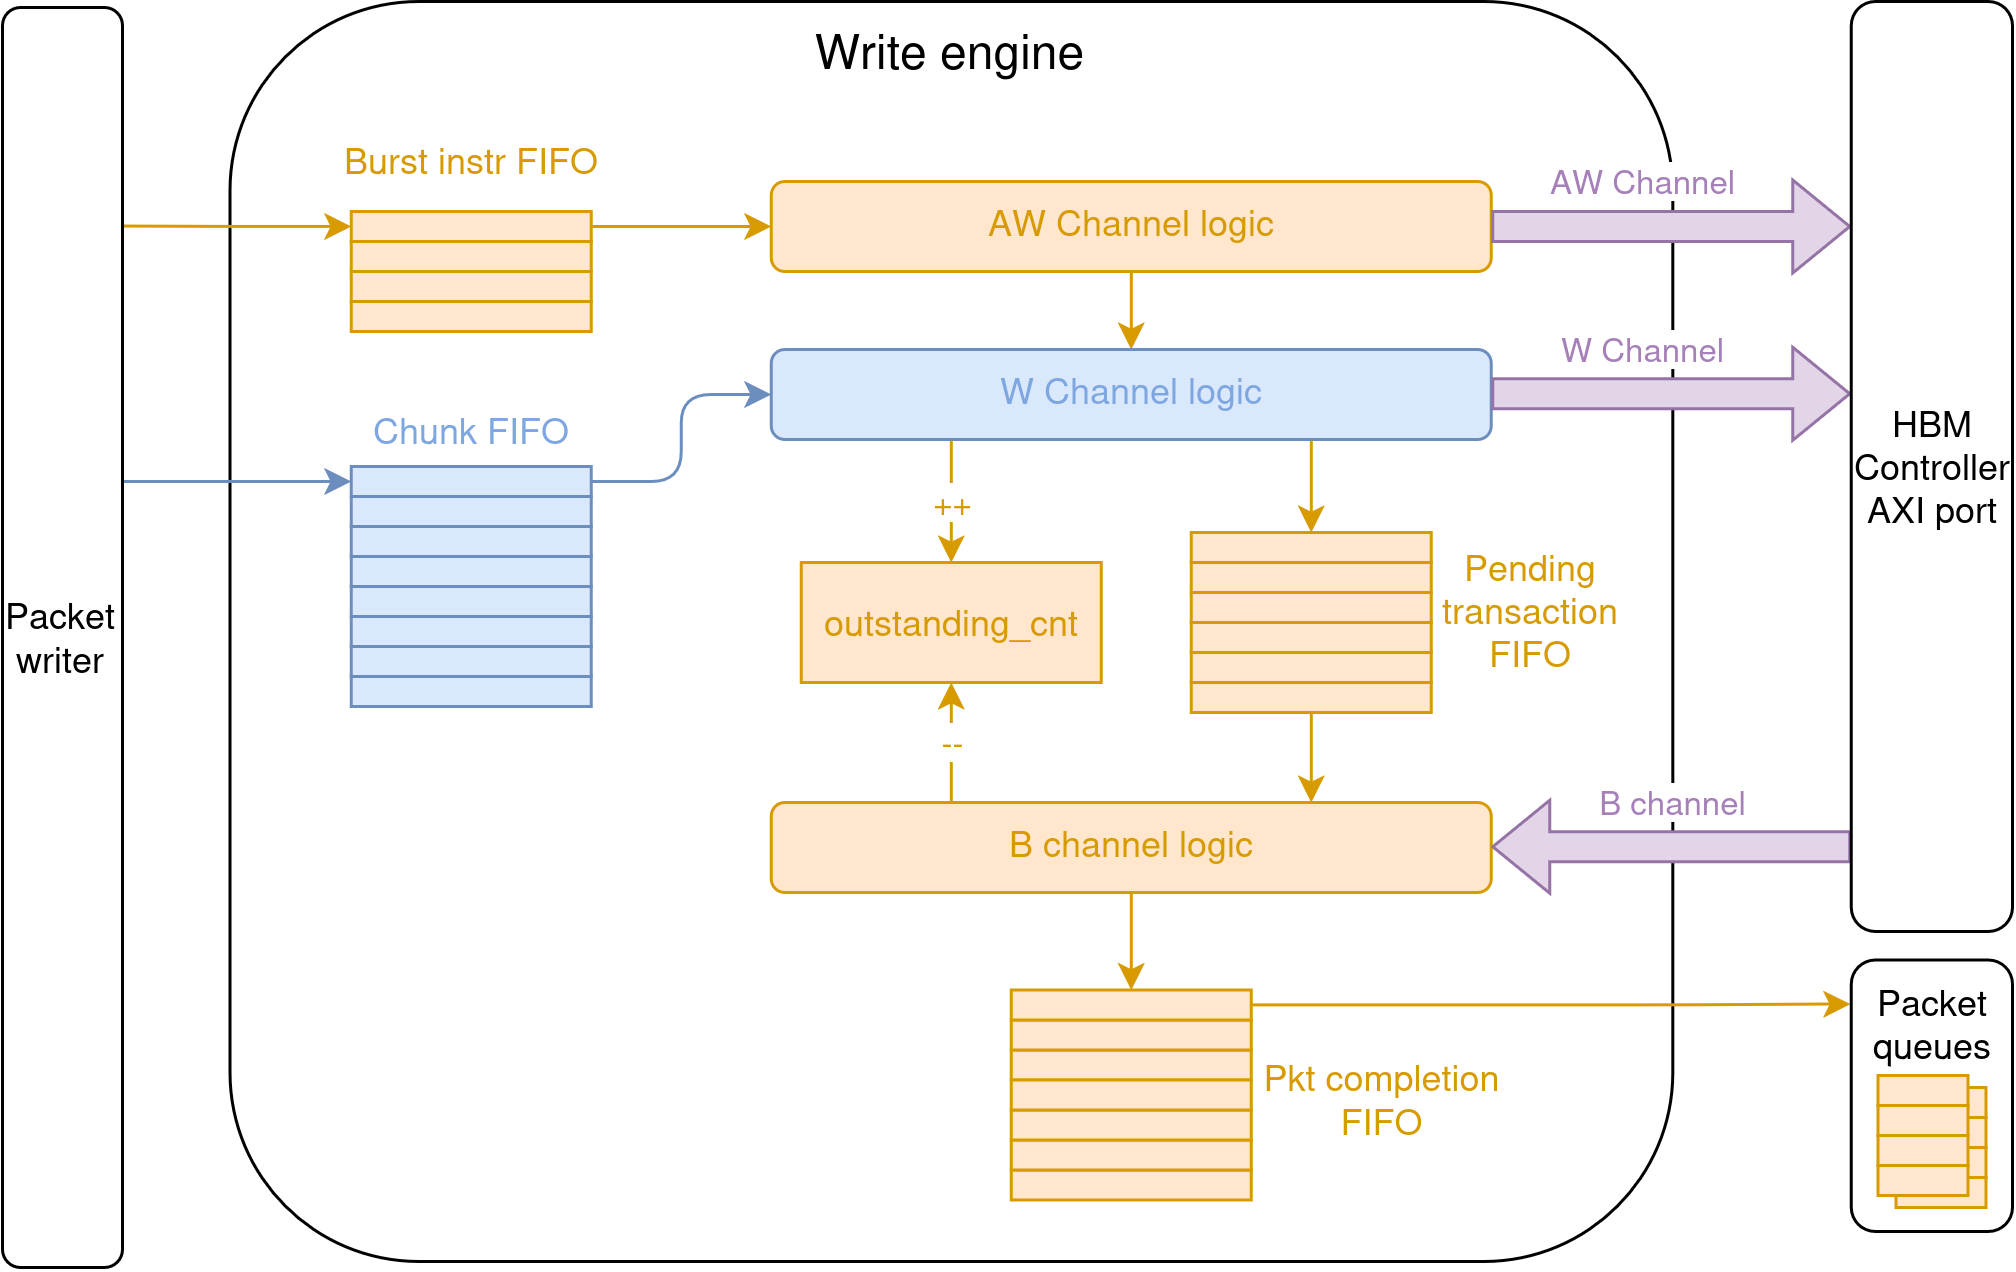

The diagram above was exported from draw.io. Its source (the exported page's mxGraphModel, read from the mxfile embedded in the PNG):
<mxGraphModel dx="1093" dy="768" grid="1" gridSize="10" guides="1" tooltips="1" connect="1" arrows="1" fold="1" page="1" pageScale="1" pageWidth="850" pageHeight="1100" math="0" shadow="0">
  <root>
    <mxCell id="0" />
    <mxCell id="1" parent="0" />
    <mxCell id="2" parent="1" style="rounded=1;whiteSpace=wrap;html=1;verticalAlign=top;fontSize=16;" value="Write engine" vertex="1">
      <mxGeometry height="420" width="480.94" x="3779.53" y="810" as="geometry" />
    </mxCell>
    <mxCell id="3" edge="1" parent="1" source="36" style="edgeStyle=orthogonalEdgeStyle;rounded=0;orthogonalLoop=1;jettySize=auto;html=1;exitX=0.5;exitY=1;exitDx=0;exitDy=0;entryX=0;entryY=0.5;entryDx=0;entryDy=0;fillColor=#ffe6cc;strokeColor=#d79b00;" target="39">
      <mxGeometry relative="1" as="geometry">
        <mxPoint x="4080" y="1129.5000000000002" as="targetPoint" />
      </mxGeometry>
    </mxCell>
    <mxCell id="4" parent="1" style="rounded=0;whiteSpace=wrap;html=1;fillColor=#ffe6cc;strokeColor=#d79b00;rotation=90;" value="" vertex="1">
      <mxGeometry height="80" width="10" x="3855" y="875" as="geometry" />
    </mxCell>
    <mxCell id="5" parent="1" style="rounded=0;whiteSpace=wrap;html=1;fillColor=#ffe6cc;strokeColor=#d79b00;rotation=90;" value="" vertex="1">
      <mxGeometry height="80" width="10" x="3855" y="865" as="geometry" />
    </mxCell>
    <mxCell id="6" parent="1" style="rounded=0;whiteSpace=wrap;html=1;fillColor=#ffe6cc;strokeColor=#d79b00;rotation=90;" value="" vertex="1">
      <mxGeometry height="80" width="10" x="3855" y="855" as="geometry" />
    </mxCell>
    <mxCell id="7" edge="1" parent="1" source="9" style="edgeStyle=orthogonalEdgeStyle;rounded=0;orthogonalLoop=1;jettySize=auto;html=1;exitX=0.5;exitY=0;exitDx=0;exitDy=0;entryX=0;entryY=0.5;entryDx=0;entryDy=0;fontColor=#D79B00;fillColor=#ffe6cc;strokeColor=#d79b00;" target="15">
      <mxGeometry relative="1" as="geometry" />
    </mxCell>
    <mxCell id="8" edge="1" parent="1" source="9" style="edgeStyle=orthogonalEdgeStyle;rounded=0;orthogonalLoop=1;jettySize=auto;html=1;exitX=0.5;exitY=1;exitDx=0;exitDy=0;startArrow=classic;startFill=1;endArrow=none;endFill=0;fillColor=#ffe6cc;strokeColor=#d79b00;">
      <mxGeometry relative="1" as="geometry">
        <mxPoint x="3740" y="884.8571428571429" as="targetPoint" />
      </mxGeometry>
    </mxCell>
    <mxCell id="9" parent="1" style="rounded=0;whiteSpace=wrap;html=1;fillColor=#ffe6cc;strokeColor=#d79b00;rotation=90;" value="" vertex="1">
      <mxGeometry height="80" width="10" x="3855" y="845" as="geometry" />
    </mxCell>
    <mxCell id="10" parent="1" style="text;html=1;whiteSpace=wrap;strokeColor=none;fillColor=none;align=center;verticalAlign=middle;rounded=0;fontColor=#D79B00;" value="Burst instr FIFO" vertex="1">
      <mxGeometry height="15" width="100" x="3810" y="855" as="geometry" />
    </mxCell>
    <mxCell id="11" parent="1" style="text;html=1;whiteSpace=wrap;strokeColor=none;fillColor=none;align=center;verticalAlign=middle;rounded=0;fontColor=#7EA6E0;" value="Chunk FIFO" vertex="1">
      <mxGeometry height="15" width="100" x="3810" y="945" as="geometry" />
    </mxCell>
    <mxCell id="12" edge="1" parent="1" source="16" style="edgeStyle=orthogonalEdgeStyle;rounded=0;orthogonalLoop=1;jettySize=auto;html=1;exitX=0.75;exitY=1;exitDx=0;exitDy=0;entryX=0;entryY=0.5;entryDx=0;entryDy=0;fontColor=#D79B00;fillColor=#ffe6cc;strokeColor=#d79b00;" target="30">
      <mxGeometry relative="1" as="geometry" />
    </mxCell>
    <mxCell id="13" edge="1" parent="1" source="16" style="edgeStyle=orthogonalEdgeStyle;rounded=0;orthogonalLoop=1;jettySize=auto;html=1;exitX=0.25;exitY=1;exitDx=0;exitDy=0;entryX=0.5;entryY=0;entryDx=0;entryDy=0;fontColor=#D79B00;fillColor=#ffe6cc;strokeColor=#d79b00;" target="34" value="++">
      <mxGeometry relative="1" as="geometry" />
    </mxCell>
    <mxCell id="14" edge="1" parent="1" source="15" style="edgeStyle=orthogonalEdgeStyle;rounded=0;orthogonalLoop=1;jettySize=auto;html=1;exitX=0.5;exitY=1;exitDx=0;exitDy=0;entryX=0.5;entryY=0;entryDx=0;entryDy=0;fillColor=#ffe6cc;strokeColor=#d79b00;" target="16">
      <mxGeometry relative="1" as="geometry" />
    </mxCell>
    <mxCell id="15" parent="1" style="rounded=1;whiteSpace=wrap;html=1;verticalAlign=top;fillColor=#ffe6cc;strokeColor=#d79b00;fontColor=#D79B00;" value="AW Channel logic" vertex="1">
      <mxGeometry height="30" width="240" x="3960" y="870" as="geometry" />
    </mxCell>
    <mxCell id="16" parent="1" style="rounded=1;whiteSpace=wrap;html=1;verticalAlign=top;fillColor=#dae8fc;strokeColor=#6c8ebf;fontColor=#7EA6E0;" value="W Channel logic" vertex="1">
      <mxGeometry height="30" width="240" x="3960" y="926" as="geometry" />
    </mxCell>
    <mxCell id="17" parent="1" style="rounded=0;whiteSpace=wrap;html=1;fillColor=#dae8fc;strokeColor=#6c8ebf;rotation=90;" value="" vertex="1">
      <mxGeometry height="80" width="10" x="3855" y="960" as="geometry" />
    </mxCell>
    <mxCell id="18" parent="1" style="rounded=0;whiteSpace=wrap;html=1;fillColor=#dae8fc;strokeColor=#6c8ebf;rotation=90;" value="" vertex="1">
      <mxGeometry height="80" width="10" x="3855" y="950" as="geometry" />
    </mxCell>
    <mxCell id="19" parent="1" style="rounded=0;whiteSpace=wrap;html=1;fillColor=#dae8fc;strokeColor=#6c8ebf;rotation=90;" value="" vertex="1">
      <mxGeometry height="80" width="10" x="3855" y="940" as="geometry" />
    </mxCell>
    <mxCell id="20" edge="1" parent="1" source="22" style="edgeStyle=orthogonalEdgeStyle;rounded=0;orthogonalLoop=1;jettySize=auto;html=1;exitX=0.5;exitY=1;exitDx=0;exitDy=0;startArrow=classic;startFill=1;endArrow=none;endFill=0;fillColor=#dae8fc;strokeColor=#6c8ebf;">
      <mxGeometry relative="1" as="geometry">
        <mxPoint x="3740" y="1090" as="targetPoint" />
      </mxGeometry>
    </mxCell>
    <mxCell id="21" edge="1" parent="1" source="22" style="edgeStyle=orthogonalEdgeStyle;rounded=1;orthogonalLoop=1;jettySize=auto;html=1;exitX=0.5;exitY=0;exitDx=0;exitDy=0;entryX=0;entryY=0.5;entryDx=0;entryDy=0;curved=0;fillColor=#dae8fc;strokeColor=#6c8ebf;" target="16">
      <mxGeometry relative="1" as="geometry" />
    </mxCell>
    <mxCell id="22" parent="1" style="rounded=0;whiteSpace=wrap;html=1;fillColor=#dae8fc;strokeColor=#6c8ebf;rotation=90;" value="" vertex="1">
      <mxGeometry height="80" width="10" x="3855" y="930" as="geometry" />
    </mxCell>
    <mxCell id="23" parent="1" style="rounded=0;whiteSpace=wrap;html=1;fillColor=#dae8fc;strokeColor=#6c8ebf;rotation=90;" value="" vertex="1">
      <mxGeometry height="80" width="10" x="3855" y="1000" as="geometry" />
    </mxCell>
    <mxCell id="24" parent="1" style="rounded=0;whiteSpace=wrap;html=1;fillColor=#dae8fc;strokeColor=#6c8ebf;rotation=90;" value="" vertex="1">
      <mxGeometry height="80" width="10" x="3855" y="990" as="geometry" />
    </mxCell>
    <mxCell id="25" parent="1" style="rounded=0;whiteSpace=wrap;html=1;fillColor=#dae8fc;strokeColor=#6c8ebf;rotation=90;" value="" vertex="1">
      <mxGeometry height="80" width="10" x="3855" y="980" as="geometry" />
    </mxCell>
    <mxCell id="26" parent="1" style="rounded=0;whiteSpace=wrap;html=1;fillColor=#dae8fc;strokeColor=#6c8ebf;rotation=90;" value="" vertex="1">
      <mxGeometry height="80" width="10" x="3855" y="970" as="geometry" />
    </mxCell>
    <mxCell id="27" parent="1" style="rounded=0;whiteSpace=wrap;html=1;fillColor=#ffe6cc;strokeColor=#d79b00;rotation=90;" value="" vertex="1">
      <mxGeometry height="80" width="10" x="4135" y="982" as="geometry" />
    </mxCell>
    <mxCell id="28" parent="1" style="rounded=0;whiteSpace=wrap;html=1;fillColor=#ffe6cc;strokeColor=#d79b00;rotation=90;" value="" vertex="1">
      <mxGeometry height="80" width="10" x="4135" y="972" as="geometry" />
    </mxCell>
    <mxCell id="29" parent="1" style="rounded=0;whiteSpace=wrap;html=1;fillColor=#ffe6cc;strokeColor=#d79b00;rotation=90;" value="" vertex="1">
      <mxGeometry height="80" width="10" x="4135" y="962" as="geometry" />
    </mxCell>
    <mxCell id="30" parent="1" style="rounded=0;whiteSpace=wrap;html=1;fillColor=#ffe6cc;strokeColor=#d79b00;rotation=90;" value="" vertex="1">
      <mxGeometry height="80" width="10" x="4135" y="952" as="geometry" />
    </mxCell>
    <mxCell id="31" edge="1" parent="1" source="32" style="edgeStyle=orthogonalEdgeStyle;rounded=0;orthogonalLoop=1;jettySize=auto;html=1;exitX=1;exitY=0.5;exitDx=0;exitDy=0;entryX=0.75;entryY=0;entryDx=0;entryDy=0;fontColor=#D79B00;fillColor=#ffe6cc;strokeColor=#d79b00;" target="36">
      <mxGeometry relative="1" as="geometry">
        <mxPoint x="4140" y="1057" as="sourcePoint" />
      </mxGeometry>
    </mxCell>
    <mxCell id="32" parent="1" style="rounded=0;whiteSpace=wrap;html=1;fillColor=#ffe6cc;strokeColor=#d79b00;rotation=90;" value="" vertex="1">
      <mxGeometry height="80" width="10" x="4135" y="1002" as="geometry" />
    </mxCell>
    <mxCell id="33" parent="1" style="rounded=0;whiteSpace=wrap;html=1;fillColor=#ffe6cc;strokeColor=#d79b00;rotation=90;" value="" vertex="1">
      <mxGeometry height="80" width="10" x="4135" y="992" as="geometry" />
    </mxCell>
    <mxCell id="34" parent="1" style="rounded=0;whiteSpace=wrap;html=1;fillColor=#ffe6cc;strokeColor=#d79b00;fontColor=#D79B00;" value="outstanding_cnt" vertex="1">
      <mxGeometry height="40" width="100" x="3970" y="997" as="geometry" />
    </mxCell>
    <mxCell id="35" edge="1" parent="1" source="36" style="edgeStyle=orthogonalEdgeStyle;rounded=0;orthogonalLoop=1;jettySize=auto;html=1;exitX=0.25;exitY=0;exitDx=0;exitDy=0;entryX=0.5;entryY=1;entryDx=0;entryDy=0;fontColor=#D79B00;fillColor=#ffe6cc;strokeColor=#d79b00;" target="34" value="--">
      <mxGeometry relative="1" as="geometry" />
    </mxCell>
    <mxCell id="36" parent="1" style="rounded=1;whiteSpace=wrap;html=1;verticalAlign=top;fillColor=#ffe6cc;strokeColor=#d79b00;fontColor=#D79B00;" value="B channel logic" vertex="1">
      <mxGeometry height="30" width="240" x="3960" y="1077" as="geometry" />
    </mxCell>
    <mxCell id="37" parent="1" style="rounded=0;whiteSpace=wrap;html=1;fillColor=#ffe6cc;strokeColor=#d79b00;rotation=90;" value="" vertex="1">
      <mxGeometry height="80" width="10" x="4075" y="1124.5" as="geometry" />
    </mxCell>
    <mxCell id="38" parent="1" style="rounded=0;whiteSpace=wrap;html=1;fillColor=#ffe6cc;strokeColor=#d79b00;rotation=90;" value="" vertex="1">
      <mxGeometry height="80" width="10" x="4075" y="1114.5" as="geometry" />
    </mxCell>
    <mxCell id="39" parent="1" style="rounded=0;whiteSpace=wrap;html=1;fillColor=#ffe6cc;strokeColor=#d79b00;rotation=90;" value="" vertex="1">
      <mxGeometry height="80" width="10" x="4075" y="1104.5" as="geometry" />
    </mxCell>
    <mxCell id="40" edge="1" parent="1" source="39" style="edgeStyle=orthogonalEdgeStyle;rounded=1;orthogonalLoop=1;jettySize=auto;html=1;exitX=0.5;exitY=0;exitDx=0;exitDy=0;fillColor=#ffe6cc;strokeColor=#d79b00;curved=0;entryX=-0.005;entryY=0.162;entryDx=0;entryDy=0;entryPerimeter=0;" target="51">
      <mxGeometry relative="1" as="geometry">
        <Array as="points">
          <mxPoint x="4260.01" y="1144.5" />
        </Array>
        <mxPoint x="4120" y="1134.5000000000002" as="sourcePoint" />
        <mxPoint x="4260" y="1140" as="targetPoint" />
      </mxGeometry>
    </mxCell>
    <mxCell id="41" parent="1" style="rounded=0;whiteSpace=wrap;html=1;fillColor=#ffe6cc;strokeColor=#d79b00;rotation=90;" value="" vertex="1">
      <mxGeometry height="80" width="10" x="4075" y="1164.5" as="geometry" />
    </mxCell>
    <mxCell id="42" parent="1" style="rounded=0;whiteSpace=wrap;html=1;fillColor=#ffe6cc;strokeColor=#d79b00;rotation=90;" value="" vertex="1">
      <mxGeometry height="80" width="10" x="4075" y="1154.5" as="geometry" />
    </mxCell>
    <mxCell id="43" parent="1" style="rounded=0;whiteSpace=wrap;html=1;fillColor=#ffe6cc;strokeColor=#d79b00;rotation=90;" value="" vertex="1">
      <mxGeometry height="80" width="10" x="4075" y="1144.5" as="geometry" />
    </mxCell>
    <mxCell id="44" parent="1" style="rounded=0;whiteSpace=wrap;html=1;fillColor=#ffe6cc;strokeColor=#d79b00;rotation=90;" value="" vertex="1">
      <mxGeometry height="80" width="10" x="4075" y="1134.5" as="geometry" />
    </mxCell>
    <mxCell id="45" parent="1" style="text;html=1;whiteSpace=wrap;strokeColor=none;fillColor=none;align=center;verticalAlign=middle;rounded=0;fontColor=#D79B00;rotation=0;" value="Pending transaction FIFO" vertex="1">
      <mxGeometry height="15" width="53.75" x="4186" y="1005" as="geometry" />
    </mxCell>
    <mxCell id="46" parent="1" style="text;html=1;whiteSpace=wrap;strokeColor=none;fillColor=none;align=center;verticalAlign=middle;rounded=0;fontColor=#D79B00;rotation=0;" value="Pkt completion FIFO" vertex="1">
      <mxGeometry height="15" width="86.88" x="4120" y="1168" as="geometry" />
    </mxCell>
    <mxCell id="47" edge="1" parent="1" source="15" style="shape=flexArrow;endArrow=classic;html=1;rounded=0;exitX=1;exitY=0.5;exitDx=0;exitDy=0;fillColor=#e1d5e7;strokeColor=#9673a6;fontColor=#A680B8;" value="AW Channel">
      <mxGeometry height="50" relative="1" width="50" x="-0.1667" y="15" as="geometry">
        <mxPoint as="offset" />
        <mxPoint x="4240" y="880" as="sourcePoint" />
        <mxPoint x="4320" y="885" as="targetPoint" />
      </mxGeometry>
    </mxCell>
    <mxCell id="48" edge="1" parent="1" style="shape=flexArrow;endArrow=none;html=1;rounded=0;exitX=1;exitY=0.5;exitDx=0;exitDy=0;startArrow=classic;startFill=1;endFill=0;fillColor=#e1d5e7;strokeColor=#9673a6;fontColor=#A680B8;" value="B channel">
      <mxGeometry height="50" relative="1" width="50" y="15" as="geometry">
        <mxPoint as="offset" />
        <mxPoint x="4200" y="1091.71" as="sourcePoint" />
        <mxPoint x="4320" y="1091.71" as="targetPoint" />
      </mxGeometry>
    </mxCell>
    <mxCell id="49" edge="1" parent="1" style="shape=flexArrow;endArrow=classic;html=1;rounded=0;exitX=1;exitY=0.5;exitDx=0;exitDy=0;fillColor=#e1d5e7;strokeColor=#9673a6;fontColor=#A680B8;" value="W Channel">
      <mxGeometry height="50" relative="1" width="50" x="-0.1667" y="15" as="geometry">
        <mxPoint as="offset" />
        <mxPoint x="4200" y="940.71" as="sourcePoint" />
        <mxPoint x="4320" y="940.71" as="targetPoint" />
      </mxGeometry>
    </mxCell>
    <mxCell id="50" parent="1" style="rounded=1;whiteSpace=wrap;html=1;" value="HBM Controller AXI port" vertex="1">
      <mxGeometry height="310" width="53.75" x="4320" y="810" as="geometry" />
    </mxCell>
    <mxCell id="51" parent="1" style="rounded=1;whiteSpace=wrap;html=1;verticalAlign=top;" value="Packet queues" vertex="1">
      <mxGeometry height="90.5" width="53.75" x="4320" y="1129.5" as="geometry" />
    </mxCell>
    <mxCell id="52" parent="1" style="rounded=1;whiteSpace=wrap;html=1;" value="Packet writer" vertex="1">
      <mxGeometry height="420" width="40" x="3703.75" y="812" as="geometry" />
    </mxCell>
    <mxCell id="53" parent="1" style="rounded=0;whiteSpace=wrap;html=1;fillColor=#ffe6cc;strokeColor=#d79b00;rotation=90;" value="" vertex="1">
      <mxGeometry height="30" width="10" x="4344.88" y="1162" as="geometry" />
    </mxCell>
    <mxCell id="54" parent="1" style="rounded=0;whiteSpace=wrap;html=1;fillColor=#ffe6cc;strokeColor=#d79b00;rotation=90;" value="" vertex="1">
      <mxGeometry height="30" width="10" x="4344.88" y="1172" as="geometry" />
    </mxCell>
    <mxCell id="55" parent="1" style="rounded=0;whiteSpace=wrap;html=1;fillColor=#ffe6cc;strokeColor=#d79b00;rotation=90;" value="" vertex="1">
      <mxGeometry height="30" width="10" x="4344.88" y="1182" as="geometry" />
    </mxCell>
    <mxCell id="56" parent="1" style="rounded=0;whiteSpace=wrap;html=1;fillColor=#ffe6cc;strokeColor=#d79b00;rotation=90;" value="" vertex="1">
      <mxGeometry height="30" width="10" x="4344.88" y="1192" as="geometry" />
    </mxCell>
    <mxCell id="57" parent="1" style="rounded=0;whiteSpace=wrap;html=1;fillColor=#ffe6cc;strokeColor=#d79b00;rotation=90;" value="" vertex="1">
      <mxGeometry height="30" width="10" x="4338.88" y="1158" as="geometry" />
    </mxCell>
    <mxCell id="58" parent="1" style="rounded=0;whiteSpace=wrap;html=1;fillColor=#ffe6cc;strokeColor=#d79b00;rotation=90;" value="" vertex="1">
      <mxGeometry height="30" width="10" x="4338.88" y="1168" as="geometry" />
    </mxCell>
    <mxCell id="59" parent="1" style="rounded=0;whiteSpace=wrap;html=1;fillColor=#ffe6cc;strokeColor=#d79b00;rotation=90;" value="" vertex="1">
      <mxGeometry height="30" width="10" x="4338.88" y="1178" as="geometry" />
    </mxCell>
    <mxCell id="60" parent="1" style="rounded=0;whiteSpace=wrap;html=1;fillColor=#ffe6cc;strokeColor=#d79b00;rotation=90;" value="" vertex="1">
      <mxGeometry height="30" width="10" x="4338.88" y="1188" as="geometry" />
    </mxCell>
  </root>
</mxGraphModel>